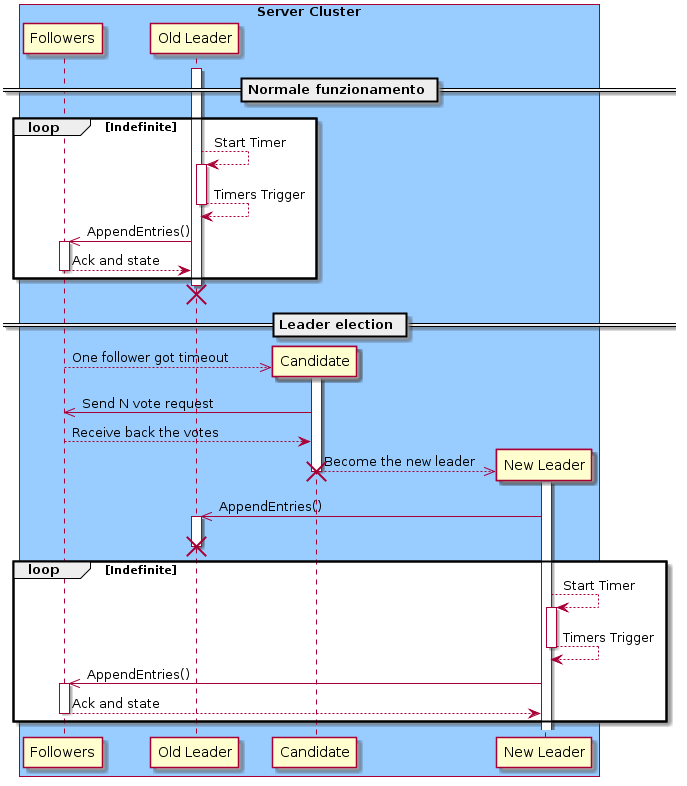

The diagram above was rendered by PlantUML. Its source (embedded in the PNG):
@startuml
box "Server Cluster" #99CCFF 
    participant "Followers" as Followers
    participant "Old Leader" as OldLeader
    participant "Candidate" as Candidate
    participant "New Leader" as Leader
  activate OldLeader

  == Normale funzionamento ==
  loop Indefinite
    OldLeader --> OldLeader ++ : Start Timer
    return Timers Trigger
    OldLeader ->> Followers : AppendEntries()
    activate Followers
    Followers --> OldLeader : Ack and state
    deactivate Followers
  end group
    destroy OldLeader 
  == Leader election ==
  Followers -->> Candidate ** : One follower got timeout
  activate Candidate
  Candidate ->> Followers : Send N vote request
  Followers --> Candidate : Receive back the votes
  
  Candidate -->> Leader ** : Become the new leader
  activate Leader
  deactivate Candidate 
  destroy Candidate
  Leader ->> OldLeader : AppendEntries()
  activate OldLeader
  destroy OldLeader
  loop Indefinite
    Leader --> Leader ++ : Start Timer
    return Timers Trigger
    Leader ->> Followers : AppendEntries()
    activate Followers
    Followers --> Leader : Ack and state
    deactivate Followers
  end group
end box
@enduml